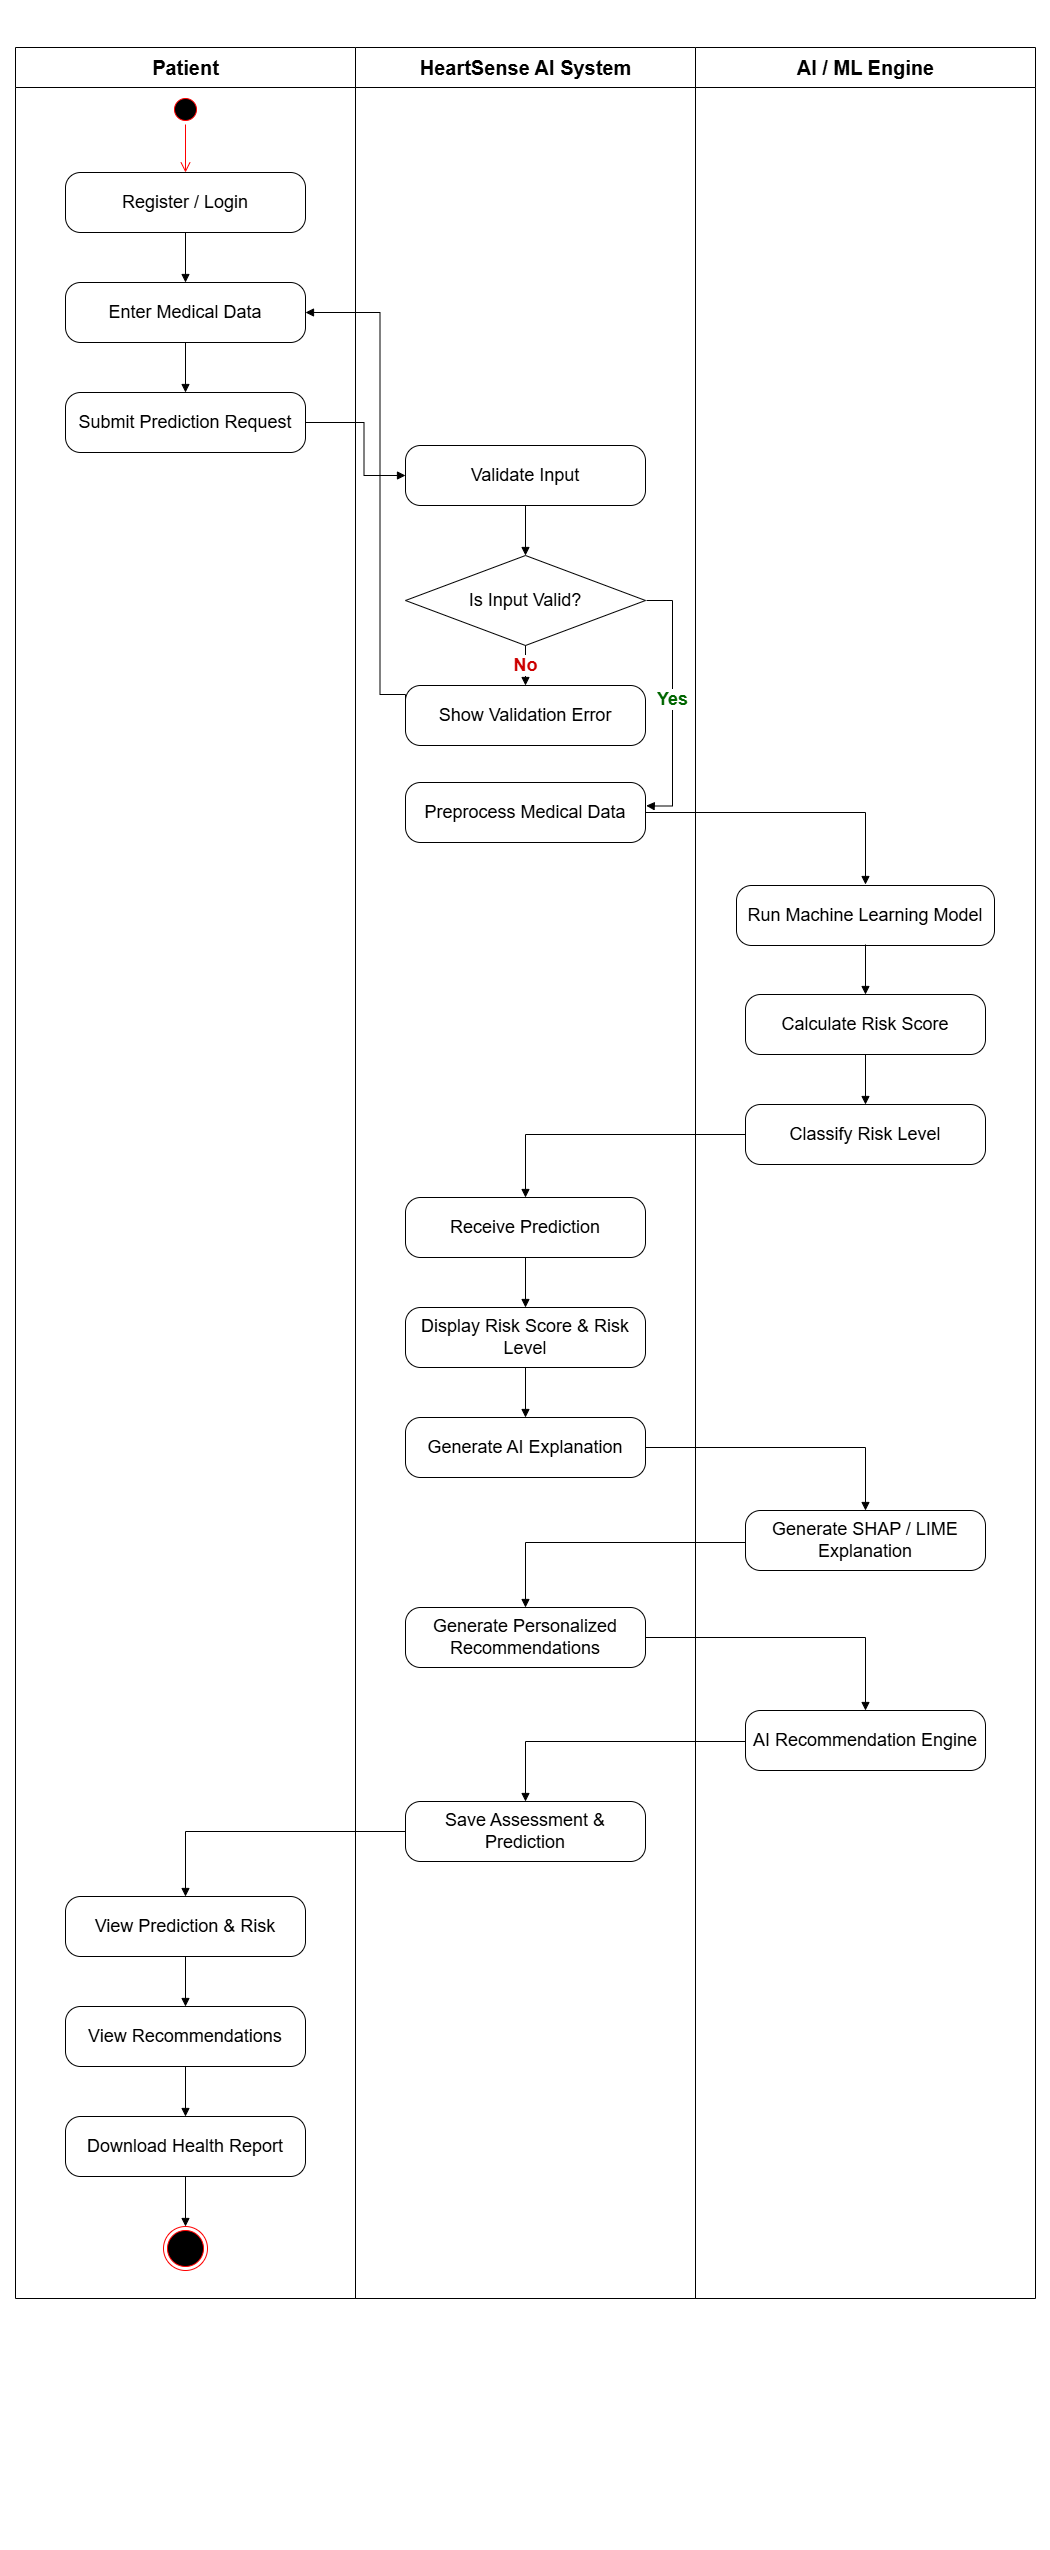

The diagram above was exported from draw.io. Its source (the exported page's mxGraphModel, read from the mxfile embedded in the PNG):
<mxGraphModel dx="6565" dy="4145" grid="0" gridSize="10" guides="1" tooltips="1" connect="1" arrows="1" fold="1" page="1" pageScale="1" pageWidth="1050" pageHeight="2550" math="0" shadow="0">
  <root>
    <mxCell id="0" />
    <mxCell id="1" parent="0" />
    <mxCell id="lane1" parent="1" style="swimlane;horizontal=1;startSize=40;fillColor=#FFFFFF;strokeColor=#000000;fontStyle=1;fontSize=20;html=1;" value="Patient" vertex="1">
      <mxGeometry height="2251" width="340" x="15" y="47" as="geometry" />
    </mxCell>
    <mxCell id="n1" parent="lane1" style="rounded=1;whiteSpace=wrap;html=1;fillColor=#FFFFFF;strokeColor=#000000;arcSize=25;fontSize=17;" value="&lt;font style=&quot;font-size: 18px;&quot;&gt;Register / Login&lt;/font&gt;" vertex="1">
      <mxGeometry height="60" width="240" x="50" y="125" as="geometry" />
    </mxCell>
    <mxCell id="n2" parent="lane1" style="rounded=1;whiteSpace=wrap;html=1;fillColor=#FFFFFF;strokeColor=#000000;arcSize=25;fontSize=17;" value="&lt;font style=&quot;font-size: 18px;&quot;&gt;Enter Medical Data&lt;/font&gt;" vertex="1">
      <mxGeometry height="60" width="240" x="50" y="235" as="geometry" />
    </mxCell>
    <mxCell id="n3" parent="lane1" style="rounded=1;whiteSpace=wrap;html=1;fillColor=#FFFFFF;strokeColor=#000000;arcSize=25;fontSize=17;" value="&lt;font style=&quot;font-size: 18px;&quot;&gt;Submit Prediction Request&lt;/font&gt;" vertex="1">
      <mxGeometry height="60" width="240" x="50" y="345" as="geometry" />
    </mxCell>
    <mxCell id="n18" parent="lane1" style="rounded=1;whiteSpace=wrap;html=1;fillColor=#FFFFFF;strokeColor=#000000;arcSize=25;fontSize=17;" value="&lt;font style=&quot;font-size: 18px;&quot;&gt;View Prediction &amp;amp; Risk&lt;/font&gt;" vertex="1">
      <mxGeometry height="60" width="240" x="50" y="1849" as="geometry" />
    </mxCell>
    <mxCell id="n19" parent="lane1" style="rounded=1;whiteSpace=wrap;html=1;fillColor=#FFFFFF;strokeColor=#000000;arcSize=25;fontSize=17;" value="&lt;font style=&quot;font-size: 18px;&quot;&gt;View Recommendations&lt;/font&gt;" vertex="1">
      <mxGeometry height="60" width="240" x="50" y="1959" as="geometry" />
    </mxCell>
    <mxCell id="n20" parent="lane1" style="rounded=1;whiteSpace=wrap;html=1;fillColor=#FFFFFF;strokeColor=#000000;arcSize=25;fontSize=17;" value="&lt;font style=&quot;font-size: 18px;&quot;&gt;Download Health Report&lt;/font&gt;" vertex="1">
      <mxGeometry height="60" width="240" x="50" y="2069" as="geometry" />
    </mxCell>
    <mxCell id="6mtpmo5I-HcvyVrc48bi-1" parent="lane1" style="ellipse;html=1;shape=endState;fillColor=#000000;strokeColor=#ff0000;" value="" vertex="1">
      <mxGeometry height="44" width="44" x="148" y="2179" as="geometry" />
    </mxCell>
    <mxCell id="6mtpmo5I-HcvyVrc48bi-2" parent="lane1" style="ellipse;html=1;shape=startState;fillColor=#000000;strokeColor=#ff0000;" value="" vertex="1">
      <mxGeometry height="30" width="30" x="155" y="47" as="geometry" />
    </mxCell>
    <mxCell id="6mtpmo5I-HcvyVrc48bi-3" edge="1" parent="lane1" source="6mtpmo5I-HcvyVrc48bi-2" style="edgeStyle=orthogonalEdgeStyle;html=1;verticalAlign=bottom;endArrow=open;endSize=8;strokeColor=#ff0000;rounded=0;" value="">
      <mxGeometry relative="1" as="geometry">
        <mxPoint x="170" y="125" as="targetPoint" />
      </mxGeometry>
    </mxCell>
    <mxCell id="e22" edge="1" parent="lane1" source="n20" style="edgeStyle=orthogonalEdgeStyle;rounded=0;html=1;strokeColor=#000000;endArrow=block;exitX=0.5;exitY=1;exitDx=0;exitDy=0;entryX=0.5;entryY=0;entryDx=0;entryDy=0;" target="6mtpmo5I-HcvyVrc48bi-1">
      <mxGeometry relative="1" as="geometry">
        <Array as="points" />
        <mxPoint x="193.69" y="2195.81" as="targetPoint" />
      </mxGeometry>
    </mxCell>
    <mxCell id="lane2" parent="1" style="swimlane;horizontal=1;startSize=40;fillColor=#FFFFFF;strokeColor=#000000;fontStyle=1;fontSize=20;html=1;" value="HeartSense AI System" vertex="1">
      <mxGeometry height="2251" width="340" x="355" y="47" as="geometry" />
    </mxCell>
    <mxCell id="n4" parent="lane2" style="rounded=1;whiteSpace=wrap;html=1;fillColor=#FFFFFF;strokeColor=#000000;arcSize=25;fontSize=17;" value="&lt;font style=&quot;font-size: 18px;&quot;&gt;Validate Input&lt;/font&gt;" vertex="1">
      <mxGeometry height="60" width="240" x="50" y="398" as="geometry" />
    </mxCell>
    <mxCell id="n5" parent="lane2" style="rhombus;whiteSpace=wrap;html=1;fillColor=#FFFFFF;strokeColor=#000000;fontSize=17;" value="&lt;font style=&quot;font-size: 18px;&quot;&gt;Is Input Valid?&lt;/font&gt;" vertex="1">
      <mxGeometry height="90" width="240" x="50" y="508" as="geometry" />
    </mxCell>
    <mxCell id="n6" parent="lane2" style="rounded=1;whiteSpace=wrap;html=1;fillColor=#FFFFFF;strokeColor=#000000;arcSize=25;fontSize=17;" value="&lt;font style=&quot;font-size: 18px;&quot;&gt;Show Validation Error&lt;/font&gt;" vertex="1">
      <mxGeometry height="60" width="240" x="50" y="638" as="geometry" />
    </mxCell>
    <mxCell id="n7" parent="lane2" style="rounded=1;whiteSpace=wrap;html=1;fillColor=#FFFFFF;strokeColor=#000000;arcSize=25;fontSize=17;" value="&lt;font style=&quot;font-size: 18px;&quot;&gt;Preprocess Medical Data&lt;/font&gt;" vertex="1">
      <mxGeometry height="60" width="240" x="50" y="735" as="geometry" />
    </mxCell>
    <mxCell id="n11" parent="lane2" style="rounded=1;whiteSpace=wrap;html=1;fillColor=#FFFFFF;strokeColor=#000000;arcSize=25;fontSize=17;" value="&lt;font style=&quot;font-size: 18px;&quot;&gt;Receive Prediction&lt;/font&gt;" vertex="1">
      <mxGeometry height="60" width="240" x="50" y="1150" as="geometry" />
    </mxCell>
    <mxCell id="n12" parent="lane2" style="rounded=1;whiteSpace=wrap;html=1;fillColor=#FFFFFF;strokeColor=#000000;arcSize=25;fontSize=17;" value="&lt;font style=&quot;font-size: 18px;&quot;&gt;Display Risk Score &amp;amp; Risk Level&lt;/font&gt;" vertex="1">
      <mxGeometry height="60" width="240" x="50" y="1260" as="geometry" />
    </mxCell>
    <mxCell id="n13" parent="lane2" style="rounded=1;whiteSpace=wrap;html=1;fillColor=#FFFFFF;strokeColor=#000000;arcSize=25;fontSize=17;" value="&lt;font style=&quot;font-size: 18px;&quot;&gt;Generate AI Explanation&lt;/font&gt;" vertex="1">
      <mxGeometry height="60" width="240" x="50" y="1370" as="geometry" />
    </mxCell>
    <mxCell id="n15" parent="lane2" style="rounded=1;whiteSpace=wrap;html=1;fillColor=#FFFFFF;strokeColor=#000000;arcSize=25;fontSize=17;" value="&lt;font style=&quot;font-size: 18px;&quot;&gt;Generate Personalized Recommendations&lt;/font&gt;" vertex="1">
      <mxGeometry height="60" width="240" x="50" y="1560" as="geometry" />
    </mxCell>
    <mxCell id="n17" parent="lane2" style="rounded=1;whiteSpace=wrap;html=1;fillColor=#FFFFFF;strokeColor=#000000;arcSize=25;fontSize=17;" value="&lt;font style=&quot;font-size: 18px;&quot;&gt;Save Assessment &amp;amp; Prediction&lt;/font&gt;" vertex="1">
      <mxGeometry height="60" width="240" x="50" y="1754" as="geometry" />
    </mxCell>
    <mxCell id="e8" edge="1" parent="lane2" source="n5" style="edgeStyle=orthogonalEdgeStyle;rounded=0;html=1;strokeColor=#000000;endArrow=block;fontStyle=1;fontColor=#006600;exitX=1.004;exitY=0.5;exitDx=0;exitDy=0;entryX=1.003;entryY=0.387;entryDx=0;entryDy=0;entryPerimeter=0;fontSize=17;exitPerimeter=0;" target="n7" value="&lt;font style=&quot;font-size: 18px;&quot;&gt;Yes&lt;/font&gt;">
      <mxGeometry relative="1" x="-0.0315" as="geometry">
        <mxPoint as="offset" />
        <Array as="points">
          <mxPoint x="316.89" y="553" />
          <mxPoint x="316.89" y="758.34" />
          <mxPoint x="296.2" y="758.34" />
        </Array>
        <mxPoint x="296" y="553" as="sourcePoint" />
        <mxPoint x="296.24000000000024" y="755.8200000000002" as="targetPoint" />
      </mxGeometry>
    </mxCell>
    <mxCell id="lane3" parent="1" style="swimlane;horizontal=1;startSize=40;fillColor=#FFFFFF;strokeColor=#000000;fontStyle=1;fontSize=20;html=1;" value="AI / ML Engine" vertex="1">
      <mxGeometry height="2251" width="340" x="695" y="47" as="geometry" />
    </mxCell>
    <mxCell id="n8" parent="lane3" style="rounded=1;whiteSpace=wrap;html=1;fillColor=#FFFFFF;strokeColor=#000000;arcSize=25;fontSize=17;" value="&lt;font style=&quot;font-size: 18px;&quot;&gt;Run Machine Learning Model&lt;/font&gt;" vertex="1">
      <mxGeometry height="60" width="258" x="41" y="838" as="geometry" />
    </mxCell>
    <mxCell id="n9" parent="lane3" style="rounded=1;whiteSpace=wrap;html=1;fillColor=#FFFFFF;strokeColor=#000000;arcSize=25;fontSize=17;" value="&lt;font style=&quot;font-size: 18px;&quot;&gt;Calculate Risk Score&lt;/font&gt;" vertex="1">
      <mxGeometry height="60" width="240" x="50" y="947" as="geometry" />
    </mxCell>
    <mxCell id="n10" parent="lane3" style="rounded=1;whiteSpace=wrap;html=1;fillColor=#FFFFFF;strokeColor=#000000;arcSize=25;fontSize=17;" value="&lt;font style=&quot;font-size: 18px;&quot;&gt;Classify Risk Level&lt;/font&gt;" vertex="1">
      <mxGeometry height="60" width="240" x="50" y="1057" as="geometry" />
    </mxCell>
    <mxCell id="n14" parent="lane3" style="rounded=1;whiteSpace=wrap;html=1;fillColor=#FFFFFF;strokeColor=#000000;arcSize=25;fontSize=17;" value="&lt;font style=&quot;font-size: 18px;&quot;&gt;Generate SHAP / LIME Explanation&lt;/font&gt;" vertex="1">
      <mxGeometry height="60" width="240" x="50" y="1463" as="geometry" />
    </mxCell>
    <mxCell id="n16" parent="lane3" style="rounded=1;whiteSpace=wrap;html=1;fillColor=#FFFFFF;strokeColor=#000000;arcSize=25;fontSize=17;" value="&lt;font style=&quot;font-size: 18px;&quot;&gt;AI Recommendation Engine&lt;/font&gt;" vertex="1">
      <mxGeometry height="60" width="240" x="50" y="1663" as="geometry" />
    </mxCell>
    <mxCell id="e2" edge="1" parent="1" source="n1" style="edgeStyle=orthogonalEdgeStyle;rounded=0;html=1;strokeColor=#000000;endArrow=block;" target="n2">
      <mxGeometry relative="1" as="geometry" />
    </mxCell>
    <mxCell id="e3" edge="1" parent="1" source="n2" style="edgeStyle=orthogonalEdgeStyle;rounded=0;html=1;strokeColor=#000000;endArrow=block;" target="n3">
      <mxGeometry relative="1" as="geometry" />
    </mxCell>
    <mxCell id="e4" edge="1" parent="1" source="n3" style="edgeStyle=orthogonalEdgeStyle;rounded=0;html=1;strokeColor=#000000;endArrow=block;" target="n4">
      <mxGeometry relative="1" as="geometry">
        <Array as="points">
          <mxPoint x="363.62" y="422.02" />
          <mxPoint x="363.62" y="475" />
        </Array>
      </mxGeometry>
    </mxCell>
    <mxCell id="e5" edge="1" parent="1" source="n4" style="edgeStyle=orthogonalEdgeStyle;rounded=0;html=1;strokeColor=#000000;endArrow=block;" target="n5">
      <mxGeometry relative="1" as="geometry" />
    </mxCell>
    <mxCell id="e6" edge="1" parent="1" source="n5" style="edgeStyle=orthogonalEdgeStyle;rounded=0;html=1;strokeColor=#000000;endArrow=block;fontStyle=1;fontColor=#CC0000;fontSize=17;" target="n6" value="&lt;font style=&quot;font-size: 18px;&quot;&gt;No&lt;/font&gt;">
      <mxGeometry relative="1" as="geometry" />
    </mxCell>
    <mxCell id="e7" edge="1" parent="1" source="n6" style="edgeStyle=orthogonalEdgeStyle;rounded=0;html=1;strokeColor=#000000;endArrow=block;exitX=0;exitY=0.5;entryX=1;entryY=0.5;" target="n2">
      <mxGeometry relative="1" as="geometry">
        <Array as="points">
          <mxPoint x="405" y="694.07" />
          <mxPoint x="379.64" y="694.07" />
          <mxPoint x="379.64" y="312" />
        </Array>
      </mxGeometry>
    </mxCell>
    <mxCell id="e9" edge="1" parent="1" source="n7" style="edgeStyle=orthogonalEdgeStyle;rounded=0;html=1;strokeColor=#000000;endArrow=block;">
      <mxGeometry relative="1" as="geometry">
        <mxPoint x="865" y="884" as="targetPoint" />
      </mxGeometry>
    </mxCell>
    <mxCell id="e10" edge="1" parent="1" style="edgeStyle=orthogonalEdgeStyle;rounded=0;html=1;strokeColor=#000000;endArrow=block;" target="n9">
      <mxGeometry relative="1" as="geometry">
        <mxPoint x="865" y="944" as="sourcePoint" />
      </mxGeometry>
    </mxCell>
    <mxCell id="e11" edge="1" parent="1" source="n9" style="edgeStyle=orthogonalEdgeStyle;rounded=0;html=1;strokeColor=#000000;endArrow=block;" target="n10">
      <mxGeometry relative="1" as="geometry" />
    </mxCell>
    <mxCell id="e12" edge="1" parent="1" source="n10" style="edgeStyle=orthogonalEdgeStyle;rounded=0;html=1;strokeColor=#000000;endArrow=block;" target="n11">
      <mxGeometry relative="1" as="geometry" />
    </mxCell>
    <mxCell id="e13" edge="1" parent="1" source="n11" style="edgeStyle=orthogonalEdgeStyle;rounded=0;html=1;strokeColor=#000000;endArrow=block;" target="n12">
      <mxGeometry relative="1" as="geometry" />
    </mxCell>
    <mxCell id="e14" edge="1" parent="1" source="n12" style="edgeStyle=orthogonalEdgeStyle;rounded=0;html=1;strokeColor=#000000;endArrow=block;" target="n13">
      <mxGeometry relative="1" as="geometry" />
    </mxCell>
    <mxCell id="e15" edge="1" parent="1" source="n13" style="edgeStyle=orthogonalEdgeStyle;rounded=0;html=1;strokeColor=#000000;endArrow=block;" target="n14">
      <mxGeometry relative="1" as="geometry" />
    </mxCell>
    <mxCell id="e16" edge="1" parent="1" style="edgeStyle=orthogonalEdgeStyle;rounded=0;html=1;strokeColor=#000000;endArrow=block;" target="n15">
      <mxGeometry relative="1" as="geometry">
        <Array as="points">
          <mxPoint x="745" y="1542.2" />
          <mxPoint x="525" y="1542.2" />
        </Array>
        <mxPoint x="745" y="1549" as="sourcePoint" />
      </mxGeometry>
    </mxCell>
    <mxCell id="e17" edge="1" parent="1" source="n15" style="edgeStyle=orthogonalEdgeStyle;rounded=0;html=1;strokeColor=#000000;endArrow=block;entryX=0.5;entryY=0;entryDx=0;entryDy=0;" target="n16">
      <mxGeometry relative="1" as="geometry">
        <mxPoint x="865" y="1739" as="targetPoint" />
      </mxGeometry>
    </mxCell>
    <mxCell id="e18" edge="1" parent="1" style="edgeStyle=orthogonalEdgeStyle;rounded=0;html=1;strokeColor=#000000;endArrow=block;" target="n17">
      <mxGeometry relative="1" as="geometry">
        <mxPoint x="745" y="1741" as="sourcePoint" />
      </mxGeometry>
    </mxCell>
    <mxCell id="e19" edge="1" parent="1" source="n17" style="edgeStyle=orthogonalEdgeStyle;rounded=0;html=1;strokeColor=#000000;endArrow=block;" target="n18">
      <mxGeometry relative="1" as="geometry" />
    </mxCell>
    <mxCell id="e20" edge="1" parent="1" source="n18" style="edgeStyle=orthogonalEdgeStyle;rounded=0;html=1;strokeColor=#000000;endArrow=block;" target="n19">
      <mxGeometry relative="1" as="geometry" />
    </mxCell>
    <mxCell id="e21" edge="1" parent="1" source="n19" style="edgeStyle=orthogonalEdgeStyle;rounded=0;html=1;strokeColor=#000000;endArrow=block;" target="n20">
      <mxGeometry relative="1" as="geometry" />
    </mxCell>
  </root>
</mxGraphModel>